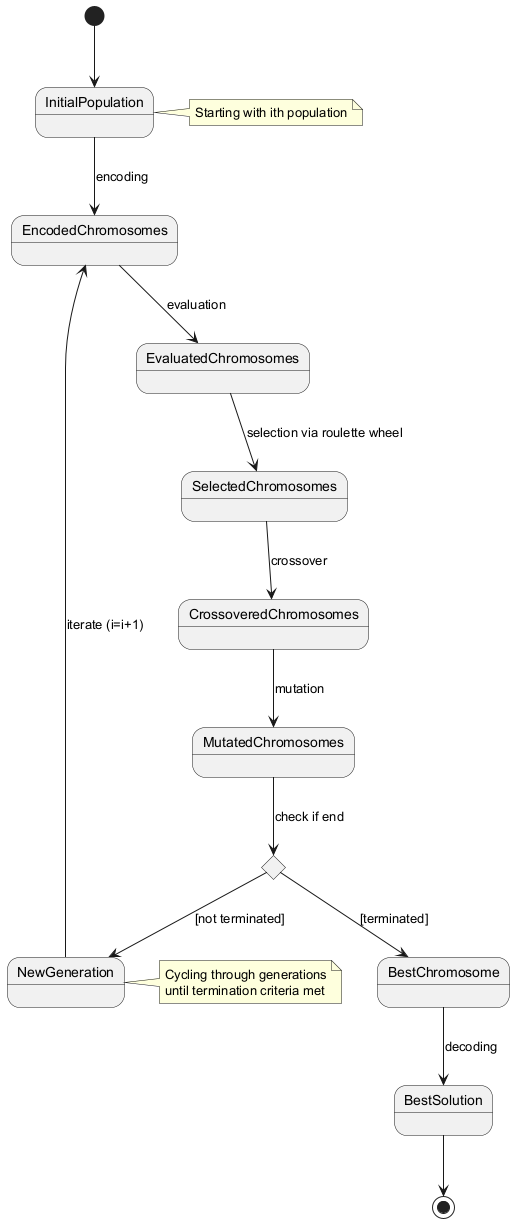

The diagram above was rendered by PlantUML. Its source (embedded in the PNG):
@startuml
[*] --> InitialPopulation

InitialPopulation --> EncodedChromosomes: encoding
EncodedChromosomes --> EvaluatedChromosomes: evaluation
EvaluatedChromosomes --> SelectedChromosomes: selection via roulette wheel
SelectedChromosomes --> CrossoveredChromosomes: crossover
CrossoveredChromosomes --> MutatedChromosomes: mutation

state CheckTermination <<choice>>
MutatedChromosomes --> CheckTermination: check if end
CheckTermination --> NewGeneration: [not terminated]
CheckTermination --> BestChromosome: [terminated]

NewGeneration --> EncodedChromosomes: iterate (i=i+1)
BestChromosome --> BestSolution: decoding
BestSolution --> [*]

note right of InitialPopulation: Starting with ith population
note right of NewGeneration: Cycling through generations\nuntil termination criteria met
@enduml